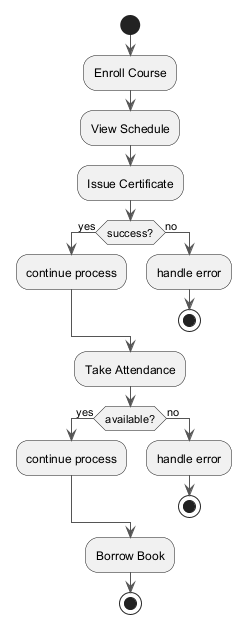

The diagram above was rendered by PlantUML. Its source (embedded in the PNG):
@startuml
skinparam ArrowColor #555555
start
:Enroll Course;
:View Schedule;
:Issue Certificate;
if (success?) then (yes)
:continue process;
else (no)
:handle error;
stop
endif
:Take Attendance;
if (available?) then (yes)
:continue process;
else (no)
:handle error;
stop
endif
:Borrow Book;
stop
@enduml